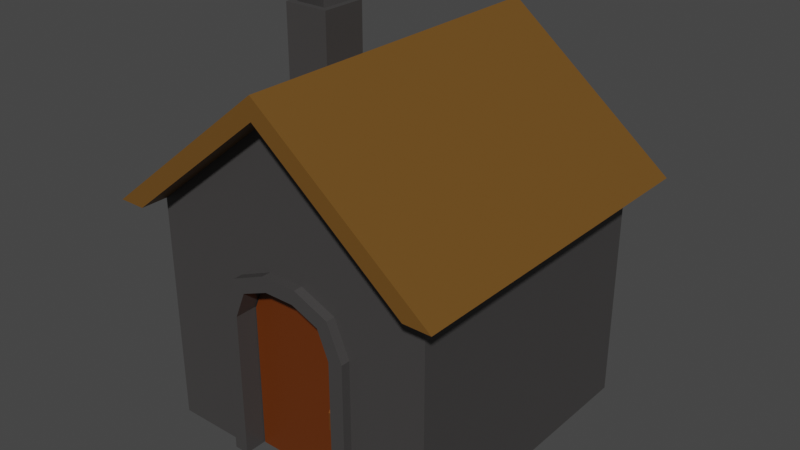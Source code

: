 # Source: House.blend  (saved by Blender 3.1.7; exported with 4.5.12 LTS)
import bpy
from mathutils import Matrix  # noqa: F401  (used for matrix-valued properties, if any)

bpy.ops.wm.read_factory_settings(use_empty=True)
scene = bpy.context.scene
scene.name = 'Scene'

# ---- collections
col_collection = bpy.data.collections.new('Collection'); scene.collection.children.link(col_collection)

# ---- materials (node trees are filled in below, after node groups)
mat_house = bpy.data.materials.new('House')
mat_house.alpha_threshold = 0.0
mat_house.use_transparent_shadow = False
mat_house.line_color = (0.0, 0.0, 0.0, 1.0)
mat_roof = bpy.data.materials.new('Roof')
mat_roof.use_transparent_shadow = False
mat_door = bpy.data.materials.new('Door')
mat_door.alpha_threshold = 0.0
mat_door.use_transparent_shadow = False
mat_door.line_color = (0.0, 0.0, 0.0, 1.0)
mat_knob = bpy.data.materials.new('Knob')
mat_knob.use_transparent_shadow = False

# ---- material node trees
mat_house.use_nodes = True; mat_house.node_tree.nodes.clear()
_N = mat_house.node_tree.nodes; _L = mat_house.node_tree.links
n0 = _N.new('ShaderNodeOutputMaterial'); n0.name = 'Material Output'; n0.location = (300, 300)
n1 = _N.new('ShaderNodeBsdfPrincipled'); n1.name = 'Principled BSDF'; n1.location = (10, 300)
n1.distribution = 'GGX'
n1.subsurface_method = 'RANDOM_WALK_SKIN'
n1.inputs[0].default_value = (0.05404, 0.05119, 0.05065, 1.0)
n1.inputs[2].default_value = 0.4
n1.inputs[3].default_value = 1.45
n1.inputs[27].default_value = (0.0, 0.0, 0.0, 1.0)
n1.inputs[28].default_value = 1.0
_L.new(n1.outputs[0], n0.inputs[0])
n0.is_active_output = True
mat_roof.use_nodes = True; mat_roof.node_tree.nodes.clear()
_N = mat_roof.node_tree.nodes; _L = mat_roof.node_tree.links
n0 = _N.new('ShaderNodeBsdfPrincipled'); n0.name = 'Principled BSDF'; n0.location = (10, 300)
n0.distribution = 'GGX'
n0.subsurface_method = 'RANDOM_WALK_SKIN'
n0.inputs[0].default_value = (0.1557, 0.07156, 0.01186, 1.0)
n0.inputs[3].default_value = 1.45
n0.inputs[27].default_value = (0.0, 0.0, 0.0, 1.0)
n0.inputs[28].default_value = 1.0
n1 = _N.new('ShaderNodeOutputMaterial'); n1.name = 'Material Output'; n1.location = (300, 300)
_L.new(n0.outputs[0], n1.inputs[0])
n1.is_active_output = True
mat_door.use_nodes = True; mat_door.node_tree.nodes.clear()
_N = mat_door.node_tree.nodes; _L = mat_door.node_tree.links
n0 = _N.new('ShaderNodeOutputMaterial'); n0.name = 'Material Output'; n0.location = (300, 300)
n1 = _N.new('ShaderNodeBsdfPrincipled'); n1.name = 'Principled BSDF'; n1.location = (10, 300)
n1.distribution = 'GGX'
n1.subsurface_method = 'RANDOM_WALK_SKIN'
n1.inputs[0].default_value = (0.1298, 0.02856, 0.002073, 1.0)
n1.inputs[2].default_value = 0.4
n1.inputs[3].default_value = 1.45
n1.inputs[27].default_value = (0.0, 0.0, 0.0, 1.0)
n1.inputs[28].default_value = 1.0
_L.new(n1.outputs[0], n0.inputs[0])
n0.is_active_output = True
mat_knob.use_nodes = True; mat_knob.node_tree.nodes.clear()
_N = mat_knob.node_tree.nodes; _L = mat_knob.node_tree.links
n0 = _N.new('ShaderNodeBsdfPrincipled'); n0.name = 'Principled BSDF'; n0.location = (10, 300)
n0.distribution = 'GGX'
n0.subsurface_method = 'RANDOM_WALK_SKIN'
n0.inputs[0].default_value = (0.8, 0.2647, 0.06592, 1.0)
n0.inputs[1].default_value = 1.0
n0.inputs[3].default_value = 1.45
n0.inputs[27].default_value = (0.0, 0.0, 0.0, 1.0)
n0.inputs[28].default_value = 1.0
n1 = _N.new('ShaderNodeOutputMaterial'); n1.name = 'Material Output'; n1.location = (300, 300)
_L.new(n0.outputs[0], n1.inputs[0])
n1.is_active_output = True

# ---- world
world_world = bpy.data.worlds.new('World'); scene.world = world_world
world_world.use_nodes = True; world_world.node_tree.nodes.clear()
_N = world_world.node_tree.nodes; _L = world_world.node_tree.links
n0 = _N.new('ShaderNodeOutputWorld'); n0.name = 'World Output'; n0.location = (300, 300)
n1 = _N.new('ShaderNodeBackground'); n1.name = 'Background'; n1.location = (10, 300)
n1.inputs[0].default_value = (0.05088, 0.05088, 0.05088, 1.0)
_L.new(n1.outputs[0], n0.inputs[0])
n0.is_active_output = True
world_world.color = (0.05088, 0.05088, 0.05088)
world_world.use_sun_shadow = False
world_world.sun_shadow_jitter_overblur = 0.0

# ---- meshes
me_cube = bpy.data.meshes.new('Cube')
me_cube.from_pydata([(1.718, 1.718, 0.0), (1.718, -1.718, 0.0), (-1.718, 1.718, 0.0), (-1.718, -1.718, 0.0), (2.037, -2.037, 2.706), (-2.037, -2.037, 2.706), (2.037, 2.037, 2.706), (-2.037, 2.037, 2.706), (0.0, -2.037, 4.335), (0.0, 2.037, 4.335), (-0.6362, -1.718, 0.0), (0.6362, -1.718, 0.0), (-0.6362, -0.119, 0.0), (0.6362, -0.119, 0.0), (1.718, 1.718, 2.706), (-0.5023, -1.826, 2.057), (-0.6362, -1.826, 1.734), (-1.718, 1.718, 2.706), (-1.295, -0.2763, 3.244), (-1.219, -0.2007, 4.547), (-1.295, 0.2763, 3.244), (-1.219, 0.2007, 4.547), (-0.7422, -0.2763, 3.244), (-0.8177, -0.2007, 4.547), (-0.7422, 0.2763, 3.244), (-0.8177, 0.2007, 4.547), (-1.295, -0.2763, 4.547), (-1.295, 0.2763, 4.547), (-0.7422, 0.2763, 4.547), (-0.7422, -0.2763, 4.547), (-1.219, -0.2007, 4.254), (-1.219, 0.2007, 4.254), (-0.8177, 0.2007, 4.254), (-0.8177, -0.2007, 4.254), (0.6362, -1.826, 1.734), (0.0, -2.037, 4.083), (0.0, -1.718, 2.364), (0.0, -0.119, 0.0), (0.0, -0.119, 2.191), (0.0, 1.718, 0.0), (0.0, 1.718, 4.083), (0.0, 2.037, 4.083), (-1.718, -2.037, 2.706), (-1.717, 2.037, 2.706), (1.718, -2.037, 2.706), (1.718, 2.037, 2.706), (0.2131, -1.718, 2.362), (0.8071, -1.718, 1.768), (0.6298, -1.718, 2.185), (-0.8071, -1.718, 1.768), (-0.2131, -1.718, 2.362), (-0.6298, -1.718, 2.185), (-0.1791, -0.119, 2.191), (-0.6362, -0.119, 1.734), (-0.5023, -0.119, 2.057), (0.6362, -0.119, 1.734), (0.1791, -0.119, 2.191), (0.5023, -0.119, 2.057), (-1.718, -1.718, 2.706), (0.5023, -1.826, 2.057), (1.718, -1.718, 2.706), (0.0, -1.718, 4.083), (0.1791, -1.826, 2.191), (-0.8086, -1.718, -2.593e-09), (0.8086, -1.718, -2.593e-09), (-0.1791, -1.826, 2.191), (0.6362, -1.826, -1.851e-09), (0.0, -1.826, 2.191), (-0.6362, -1.826, -1.851e-09), (0.2131, -1.826, 2.362), (0.6298, -1.826, 2.185), (0.8071, -1.826, 1.768), (-0.8071, -1.826, 1.768), (-0.6298, -1.826, 2.185), (-0.2131, -1.826, 2.362), (0.8086, -1.826, -4.444e-09), (0.0, -1.826, 2.364), (-0.8086, -1.826, -4.444e-09)], [], [(40, 17, 43, 41), (39, 40, 14, 0), (6, 45, 41, 43, 7, 9), (61, 60, 44, 35), (17, 58, 5, 7), (60, 14, 6, 4), (4, 6, 9, 8), (7, 5, 8, 9), (5, 42, 35, 44, 4, 8), (38, 67, 65, 52), (13, 55, 57, 56, 38, 37), (53, 16, 68, 10, 12), (37, 38, 52, 54, 53, 12), (60, 1, 0, 14), (2, 3, 58, 17), (18, 26, 27, 20), (20, 27, 28, 24), (24, 28, 29, 22), (22, 29, 26, 18), (20, 24, 22, 18), (21, 19, 30, 31), (19, 21, 27, 26), (21, 25, 28, 27), (25, 23, 29, 28), (23, 19, 26, 29), (32, 31, 30, 33), (19, 23, 33, 30), (25, 21, 31, 32), (23, 25, 32, 33), (58, 42, 5), (2, 17, 40, 39), (14, 45, 6), (42, 58, 61, 35), (43, 17, 7), (44, 60, 4), (45, 14, 40, 41), (73, 72, 16, 15), (55, 34, 59, 57), (54, 15, 16, 53), (52, 65, 15, 54), (11, 66, 34, 55, 13), (56, 62, 67, 38), (75, 71, 34, 66), (71, 70, 59, 34), (58, 3, 63, 49, 51, 50, 36, 46, 48, 47, 64, 1, 60, 61), (69, 76, 67, 62), (74, 73, 15, 65), (70, 69, 62, 59), (64, 47, 71, 75), (50, 51, 73, 74), (51, 49, 72, 73), (72, 77, 68, 16), (76, 74, 65, 67), (46, 36, 76, 69), (49, 63, 77, 72), (36, 50, 74, 76), (48, 46, 69, 70), (47, 48, 70, 71), (57, 59, 62, 56)])
me_cube.polygons.foreach_set('material_index', [1, 0, 1, 1, 1, 1, 1, 1, 1, 0, 0, 0, 0, 0, 0, 0, 0, 0, 0, 0, 0, 0, 0, 0, 0, 0, 0, 0, 0, 1, 0, 1, 1, 1, 1, 1, 0, 0, 0, 0, 0, 0, 0, 0, 0, 0, 0, 0, 0, 0, 0, 0, 0, 0, 0, 0, 0, 0, 0])
_uv = me_cube.uv_layers.new(name='UVMap')
_uv.uv.foreach_set('vector', [0.625, 0.375, 0.625, 0.25, 0.625, 0.2696, 0.625, 0.375, 0.375, 0.375, 0.625, 0.375, 0.625, 0.5, 0.375, 0.5, 0.625, 0.5, 0.625, 0.4804, 0.625, 0.375, 0.625, 0.2696, 0.625, 0.25, 0.625, 0.5, 0.625, 0.875, 0.625, 0.75, 0.625, 0.7696, 0.625, 0.875, 0.625, 0.25, 0.625, 0.0, 0.625, 0.0, 0.625, 0.25, 0.625, 0.75, 0.625, 0.5, 0.625, 0.5, 0.625, 0.75, 0.625, 0.75, 0.625, 0.5, 0.625, 0.5, 0.625, 0.75, 0.625, 0.25, 0.625, 0.0, 0.625, 0.0, 0.625, 0.25, 0.625, 1.0, 0.625, 0.9804, 0.625, 0.875, 0.625, 0.7696, 0.625, 0.75, 0.625, 1.0, 0.5896, 0.875, 0.5896, 0.875, 0.5896, 0.9002, 0.5896, 0.9002, 0.4104, 0.7854, 0.5524, 0.7854, 0.586, 0.7917, 0.5896, 0.8498, 0.5896, 0.875, 0.4104, 0.875, 0.5524, 0.9646, 0.5524, 0.9646, 0.4104, 0.9646, 0.4104, 0.9646, 0.4104, 0.9646, 0.4104, 0.875, 0.5896, 0.875, 0.5896, 0.9002, 0.586, 0.9583, 0.5524, 0.9646, 0.4104, 0.9646, 0.625, 0.75, 0.375, 0.75, 0.375, 0.5, 0.625, 0.5, 0.375, 0.25, 0.375, 0.0, 0.625, 0.0, 0.625, 0.25, 0.375, 0.0, 0.625, 0.0, 0.625, 0.25, 0.375, 0.25, 0.375, 0.25, 0.625, 0.25, 0.625, 0.5, 0.375, 0.5, 0.375, 0.5, 0.625, 0.5, 0.625, 0.75, 0.375, 0.75, 0.375, 0.75, 0.625, 0.75, 0.625, 1.0, 0.375, 1.0, 0.125, 0.5, 0.375, 0.5, 0.375, 0.75, 0.125, 0.75, 0.8408, 0.5342, 0.8408, 0.7158, 0.8408, 0.7158, 0.8408, 0.5342, 0.8408, 0.7158, 0.8408, 0.5342, 0.875, 0.5, 0.875, 0.75, 0.8408, 0.5342, 0.6592, 0.5342, 0.625, 0.5, 0.875, 0.5, 0.6592, 0.5342, 0.6592, 0.7158, 0.625, 0.75, 0.625, 0.5, 0.6592, 0.7158, 0.8408, 0.7158, 0.875, 0.75, 0.625, 0.75, 0.6592, 0.5342, 0.8408, 0.5342, 0.8408, 0.7158, 0.6592, 0.7158, 0.8408, 0.7158, 0.6592, 0.7158, 0.6592, 0.7158, 0.8408, 0.7158, 0.6592, 0.5342, 0.8408, 0.5342, 0.8408, 0.5342, 0.6592, 0.5342, 0.6592, 0.7158, 0.6592, 0.5342, 0.6592, 0.5342, 0.6592, 0.7158, 0.625, 1.0, 0.625, 0.9804, 0.625, 1.0, 0.375, 0.25, 0.625, 0.25, 0.625, 0.375, 0.375, 0.375, 0.625, 0.5, 0.625, 0.4804, 0.625, 0.5, 0.625, 0.9804, 0.625, 1.0, 0.625, 0.875, 0.625, 0.875, 0.625, 0.2696, 0.625, 0.25, 0.625, 0.25, 0.625, 0.7696, 0.625, 0.75, 0.625, 0.75, 0.625, 0.4804, 0.625, 0.5, 0.625, 0.375, 0.625, 0.375, 0.5763, 0.9589, 0.5482, 0.9694, 0.5524, 0.9646, 0.5787, 0.9646, 0.5524, 0.7854, 0.5524, 0.7854, 0.5896, 0.7854, 0.586, 0.7917, 0.586, 0.9583, 0.5896, 0.9646, 0.5524, 0.9646, 0.5524, 0.9646, 0.5896, 0.9002, 0.5896, 0.9002, 0.5896, 0.9646, 0.586, 0.9583, 0.4104, 0.7854, 0.4104, 0.7854, 0.5524, 0.7854, 0.5524, 0.7854, 0.4104, 0.7854, 0.5896, 0.8498, 0.5896, 0.8498, 0.5896, 0.875, 0.5896, 0.875, 0.4147, 0.7811, 0.5491, 0.7818, 0.5524, 0.7854, 0.4104, 0.7854, 0.5491, 0.7818, 0.5837, 0.8035, 0.5896, 0.8043, 0.5524, 0.7854, 0.625, 1.0, 0.375, 1.0, 0.4147, 0.9688, 0.5482, 0.9694, 0.5763, 0.9589, 0.5895, 0.9017, 0.5906, 0.8748, 0.5905, 0.8495, 0.5837, 0.8035, 0.5491, 0.7818, 0.4147, 0.7811, 0.375, 0.75, 0.625, 0.75, 0.625, 0.875, 0.5905, 0.8495, 0.5906, 0.8748, 0.5896, 0.875, 0.5896, 0.8498, 0.5895, 0.9017, 0.5763, 0.9589, 0.5787, 0.9646, 0.5896, 0.9002, 0.5837, 0.8035, 0.5905, 0.8495, 0.5896, 0.8498, 0.5896, 0.8043, 0.4147, 0.7811, 0.5491, 0.7818, 0.5491, 0.7818, 0.4147, 0.7811, 0.5895, 0.9017, 0.5763, 0.9589, 0.5763, 0.9589, 0.5895, 0.9017, 0.5763, 0.9589, 0.5482, 0.9694, 0.5482, 0.9694, 0.5763, 0.9589, 0.5482, 0.9694, 0.4147, 0.9688, 0.4104, 0.9646, 0.5524, 0.9646, 0.5906, 0.8748, 0.5895, 0.9017, 0.5896, 0.9002, 0.5896, 0.875, 0.5905, 0.8495, 0.5906, 0.8748, 0.5906, 0.8748, 0.5905, 0.8495, 0.5482, 0.9694, 0.4147, 0.9688, 0.4147, 0.9688, 0.5482, 0.9694, 0.5906, 0.8748, 0.5895, 0.9017, 0.5895, 0.9017, 0.5906, 0.8748, 0.5837, 0.8035, 0.5905, 0.8495, 0.5905, 0.8495, 0.5837, 0.8035, 0.5491, 0.7818, 0.5837, 0.8035, 0.5837, 0.8035, 0.5491, 0.7818, 0.586, 0.7917, 0.5896, 0.7854, 0.5896, 0.8498, 0.5896, 0.8498])
me_cube.materials.append(mat_house)
me_cube.materials.append(mat_roof)
me_cube.use_remesh_preserve_volume = False
me_cube.use_remesh_preserve_attributes = False
me_cube.use_mirror_vertex_groups = False
me_cube.update()
me_cube_001 = bpy.data.meshes.new('Cube.001')
me_cube_001.from_pydata([(-0.6266, -1.558, 0.0), (0.6263, -1.558, 0.0), (-0.6266, -1.67, 0.0), (0.6263, -1.67, 0.0), (-0.6266, -1.558, 1.729), (-0.1758, -1.558, 2.179), (-0.4946, -1.558, 2.047), (0.1755, -1.558, 2.179), (0.6263, -1.558, 1.729), (0.4942, -1.558, 2.047), (-0.1758, -1.67, 2.179), (-0.6266, -1.67, 1.729), (-0.4946, -1.67, 2.047), (0.6263, -1.67, 1.729), (0.1755, -1.67, 2.179), (0.4942, -1.67, 2.047), (0.4549, -1.678, 0.9677), (0.4549, -1.678, 1.028), (0.518, -1.678, 0.9677), (0.518, -1.678, 1.028), (0.4549, -1.745, 0.7539), (0.4549, -1.766, 0.7539), (0.518, -1.766, 0.7539), (0.518, -1.745, 0.7539), (0.4549, -1.705, 0.9677), (0.4549, -1.745, 0.9069), (0.4549, -1.766, 0.9669), (0.4549, -1.725, 1.028), (0.518, -1.745, 0.9069), (0.518, -1.705, 0.9677), (0.518, -1.725, 1.028), (0.518, -1.766, 0.9669)], [], [(7, 5, 10, 14), (0, 1, 3, 2), (10, 12, 11, 2, 3, 13, 15, 14), (1, 8, 13, 3), (4, 6, 5, 7, 9, 8, 1, 0), (7, 14, 15, 9), (9, 15, 13, 8), (4, 11, 12, 6), (6, 12, 10, 5), (4, 0, 2, 11), (25, 28, 23, 20), (16, 17, 19, 18), (28, 31, 22, 23), (19, 17, 27, 30), (24, 27, 17, 16), (31, 26, 21, 22), (23, 22, 21, 20), (26, 25, 20, 21), (18, 19, 30, 29), (25, 26, 27, 24), (31, 28, 29, 30), (24, 29, 28, 25), (30, 27, 26, 31), (16, 18, 29, 24)])
me_cube_001.polygons.foreach_set('material_index', [0, 0, 0, 0, 0, 0, 0, 0, 0, 0, 1, 1, 1, 1, 1, 1, 1, 1, 1, 1, 1, 1, 1, 1])
_uv = me_cube_001.uv_layers.new(name='UVMap')
_uv.uv.foreach_set('vector', [0.0, 0.0, 0.0, 0.0, 0.0, 0.0, 0.0, 0.0, 0.0, 0.0, 0.0, 0.0, 0.0, 0.0, 0.0, 0.0, 0.0, 0.0, 0.0, 0.0, 0.0, 0.0, 0.0, 0.0, 0.0, 0.0, 0.0, 0.0, 0.0, 0.0, 0.0, 0.0, 0.0, 0.0, 0.0, 0.0, 0.0, 0.0, 0.0, 0.0, 0.0, 0.0, 0.0, 0.0, 0.0, 0.0, 0.0, 0.0, 0.0, 0.0, 0.0, 0.0, 0.0, 0.0, 0.0, 0.0, 0.0, 0.0, 0.0, 0.0, 0.0, 0.0, 0.0, 0.0, 0.0, 0.0, 0.0, 0.0, 0.0, 0.0, 0.0, 0.0, 0.0, 0.0, 0.0, 0.0, 0.0, 0.0, 0.0, 0.0, 0.0, 0.0, 0.0, 0.0, 0.0, 0.0, 0.0, 0.0, 0.0, 0.0, 0.0, 0.0, 0.0, 0.0, 0.0, 0.0, 0.125, 0.75, 0.375, 0.75, 0.375, 0.75, 0.125, 0.75, 0.375, 0.25, 0.625, 0.25, 0.625, 0.5, 0.375, 0.5, 0.375, 0.75, 0.625, 0.75, 0.625, 0.75, 0.375, 0.75, 0.625, 0.5, 0.875, 0.5, 0.875, 0.6508, 0.625, 0.6508, 0.375, 0.1507, 0.625, 0.09922, 0.625, 0.25, 0.375, 0.25, 0.625, 0.75, 0.875, 0.75, 0.875, 0.75, 0.625, 0.75, 0.375, 0.75, 0.625, 0.75, 0.625, 1.0, 0.375, 1.0, 0.625, 0.0, 0.375, 0.0, 0.375, 0.0, 0.625, 0.0, 0.375, 0.5, 0.625, 0.5, 0.625, 0.6508, 0.375, 0.5993, 0.375, 0.0, 0.625, 0.0, 0.625, 0.09922, 0.375, 0.1507, 0.625, 0.75, 0.375, 0.75, 0.375, 0.5993, 0.625, 0.6508, 0.125, 0.5993, 0.375, 0.5993, 0.375, 0.75, 0.125, 0.75, 0.625, 0.6508, 0.875, 0.6508, 0.875, 0.75, 0.625, 0.75, 0.125, 0.5, 0.375, 0.5, 0.375, 0.5993, 0.125, 0.5993])
me_cube_001.materials.append(mat_door)
me_cube_001.materials.append(mat_knob)
me_cube_001.use_remesh_preserve_volume = False
me_cube_001.use_remesh_preserve_attributes = False
me_cube_001.use_mirror_vertex_groups = False
me_cube_001.update()

# ---- objects
ob_house = bpy.data.objects.new('House', me_cube)
ob_door = bpy.data.objects.new('Door', me_cube_001)

# ---- transforms, parenting, visibility, modifiers, constraints
ob_house.location = (0.0, 0.0, 0.0)
ob_house.lock_rotations_4d = False
ob_house.empty_display_type = 'ARROWS'
ob_house.lineart.crease_threshold = 0.0
ob_door.location = (0.0, 0.1043, 0.0)
ob_door.lock_rotations_4d = False
ob_door.empty_display_type = 'ARROWS'
ob_door.lineart.crease_threshold = 0.0

# ---- collection membership
col_collection.objects.link(ob_house)
col_collection.objects.link(ob_door)

# ---- scene / render settings (as saved in the file)
scene.frame_start = 1; scene.frame_end = 250; scene.frame_set(47)
scene.render.engine = 'BLENDER_EEVEE_NEXT'
scene.cycles.sampling_pattern = 'TABULATED_SOBOL'
scene.cycles.use_light_tree = False
scene.view_settings.view_transform = 'Filmic'
bpy.context.view_layer.update()

# ---- added for rendering (the .blend has no active camera and no usable light): camera, sun
cam_auto = bpy.data.cameras.new('AutoCamera')
cam_auto.lens = 50.0
cam_auto.sensor_width = 36.0
cam_auto.clip_end = 1000.0
ob_auto_camera = bpy.data.objects.new('AutoCamera', cam_auto)
scene.collection.objects.link(ob_auto_camera)
ob_auto_camera.location = (6.79048, -8.14857, 7.70582)
ob_auto_camera.rotation_euler = (1.09748, -7.21219e-08, 0.694738)
scene.camera = ob_auto_camera
light_auto_sun = bpy.data.lights.new('AutoSun', 'SUN')
light_auto_sun.energy = 3.0
light_auto_sun.angle = 0.0523599
ob_auto_sun = bpy.data.objects.new('AutoSun', light_auto_sun)
scene.collection.objects.link(ob_auto_sun)
ob_auto_sun.rotation_euler = (0.872665, 0.174533, 0.523599)
bpy.context.view_layer.update()
